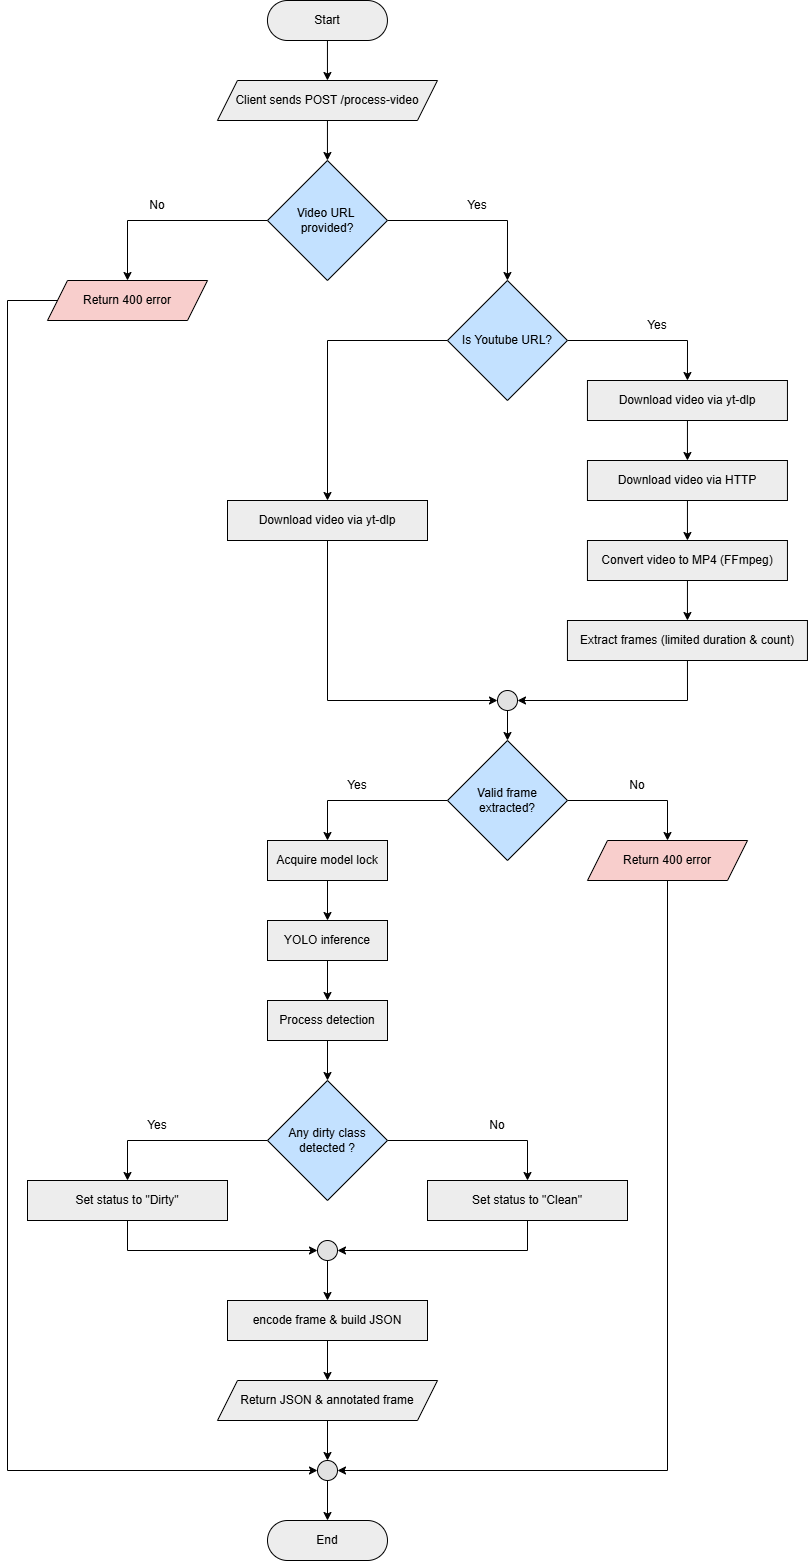

The diagram above was exported from draw.io. Its source (the exported page's mxGraphModel, read from the mxfile embedded in the PNG):
<mxGraphModel dx="2593" dy="1540" grid="1" gridSize="10" guides="1" tooltips="1" connect="1" arrows="1" fold="1" page="1" pageScale="1" pageWidth="850" pageHeight="1100" math="0" shadow="0">
  <root>
    <mxCell id="0" />
    <mxCell id="1" parent="0" />
    <mxCell id="wMYXuTg6Xyqx3MB9EXF7-22" edge="1" parent="1" source="wMYXuTg6Xyqx3MB9EXF7-2" style="rounded=0;orthogonalLoop=1;jettySize=auto;html=1;exitX=0.5;exitY=1;exitDx=0;exitDy=0;entryX=0.5;entryY=0;entryDx=0;entryDy=0;" target="wMYXuTg6Xyqx3MB9EXF7-21">
      <mxGeometry relative="1" as="geometry" />
    </mxCell>
    <mxCell id="wMYXuTg6Xyqx3MB9EXF7-2" parent="1" style="rounded=1;whiteSpace=wrap;html=1;arcSize=50;fillColor=#EDEDED;" value="Start" vertex="1">
      <mxGeometry height="40" width="120" x="299.95" y="40" as="geometry" />
    </mxCell>
    <mxCell id="TVIKwFpc6PUa-4_ejrrB-1" edge="1" parent="1" source="wMYXuTg6Xyqx3MB9EXF7-5" style="edgeStyle=orthogonalEdgeStyle;rounded=0;orthogonalLoop=1;jettySize=auto;html=1;exitX=0;exitY=0.5;exitDx=0;exitDy=0;entryX=0.5;entryY=0;entryDx=0;entryDy=0;" target="wMYXuTg6Xyqx3MB9EXF7-44">
      <mxGeometry relative="1" as="geometry" />
    </mxCell>
    <mxCell id="TVIKwFpc6PUa-4_ejrrB-5" edge="1" parent="1" source="wMYXuTg6Xyqx3MB9EXF7-5" style="edgeStyle=orthogonalEdgeStyle;rounded=0;orthogonalLoop=1;jettySize=auto;html=1;exitX=1;exitY=0.5;exitDx=0;exitDy=0;entryX=0.5;entryY=0;entryDx=0;entryDy=0;" target="TVIKwFpc6PUa-4_ejrrB-2">
      <mxGeometry relative="1" as="geometry" />
    </mxCell>
    <mxCell id="wMYXuTg6Xyqx3MB9EXF7-5" parent="1" style="rhombus;whiteSpace=wrap;html=1;fillColor=#C3E1FF;" value="Video URL&amp;nbsp;&lt;div&gt;provided?&lt;/div&gt;" vertex="1">
      <mxGeometry height="120" width="120" x="299.95" y="200" as="geometry" />
    </mxCell>
    <mxCell id="wMYXuTg6Xyqx3MB9EXF7-11" parent="1" style="text;html=1;whiteSpace=wrap;strokeColor=none;fillColor=none;align=center;verticalAlign=middle;rounded=0;" value="Yes" vertex="1">
      <mxGeometry height="30" width="60" x="479.95" y="230" as="geometry" />
    </mxCell>
    <mxCell id="wMYXuTg6Xyqx3MB9EXF7-12" parent="1" style="text;html=1;whiteSpace=wrap;strokeColor=none;fillColor=none;align=center;verticalAlign=middle;rounded=0;" value="No" vertex="1">
      <mxGeometry height="30" width="60" x="159.95" y="230" as="geometry" />
    </mxCell>
    <mxCell id="wMYXuTg6Xyqx3MB9EXF7-43" edge="1" parent="1" source="wMYXuTg6Xyqx3MB9EXF7-21" style="rounded=0;orthogonalLoop=1;jettySize=auto;html=1;exitX=0.5;exitY=1;exitDx=0;exitDy=0;entryX=0.5;entryY=0;entryDx=0;entryDy=0;" target="wMYXuTg6Xyqx3MB9EXF7-5">
      <mxGeometry relative="1" as="geometry">
        <mxPoint x="359.95000000000005" y="190" as="targetPoint" />
      </mxGeometry>
    </mxCell>
    <mxCell id="wMYXuTg6Xyqx3MB9EXF7-21" parent="1" style="shape=parallelogram;perimeter=parallelogramPerimeter;whiteSpace=wrap;html=1;fixedSize=1;fillColor=#EDEDED;" value="Client sends POST /process-video" vertex="1">
      <mxGeometry height="40" width="220" x="249.95" y="120" as="geometry" />
    </mxCell>
    <mxCell id="wMYXuTg6Xyqx3MB9EXF7-28" edge="1" parent="1" source="wMYXuTg6Xyqx3MB9EXF7-25" style="rounded=0;orthogonalLoop=1;jettySize=auto;html=1;exitX=0.5;exitY=1;exitDx=0;exitDy=0;entryX=0.5;entryY=0;entryDx=0;entryDy=0;" target="wMYXuTg6Xyqx3MB9EXF7-26">
      <mxGeometry relative="1" as="geometry" />
    </mxCell>
    <mxCell id="wMYXuTg6Xyqx3MB9EXF7-25" parent="1" style="rounded=0;whiteSpace=wrap;html=1;fillColor=#EDEDED;" value="Download video via yt-dlp" vertex="1">
      <mxGeometry height="40" width="200" x="619.95" y="420" as="geometry" />
    </mxCell>
    <mxCell id="wMYXuTg6Xyqx3MB9EXF7-31" edge="1" parent="1" source="wMYXuTg6Xyqx3MB9EXF7-26" style="rounded=0;orthogonalLoop=1;jettySize=auto;html=1;exitX=0.5;exitY=1;exitDx=0;exitDy=0;entryX=0.5;entryY=0;entryDx=0;entryDy=0;" target="wMYXuTg6Xyqx3MB9EXF7-29">
      <mxGeometry relative="1" as="geometry" />
    </mxCell>
    <mxCell id="wMYXuTg6Xyqx3MB9EXF7-26" parent="1" style="rounded=0;whiteSpace=wrap;html=1;fillColor=#EDEDED;" value="Download video via HTTP" vertex="1">
      <mxGeometry height="40" width="200" x="619.95" y="500" as="geometry" />
    </mxCell>
    <mxCell id="wMYXuTg6Xyqx3MB9EXF7-32" edge="1" parent="1" source="wMYXuTg6Xyqx3MB9EXF7-29" style="rounded=0;orthogonalLoop=1;jettySize=auto;html=1;exitX=0.5;exitY=1;exitDx=0;exitDy=0;entryX=0.5;entryY=0;entryDx=0;entryDy=0;" target="wMYXuTg6Xyqx3MB9EXF7-30">
      <mxGeometry relative="1" as="geometry" />
    </mxCell>
    <mxCell id="wMYXuTg6Xyqx3MB9EXF7-29" parent="1" style="rounded=0;whiteSpace=wrap;html=1;fillColor=#EDEDED;" value="Convert video to MP4 (FFmpeg)" vertex="1">
      <mxGeometry height="40" width="200" x="619.95" y="580" as="geometry" />
    </mxCell>
    <mxCell id="TVIKwFpc6PUa-4_ejrrB-15" edge="1" parent="1" source="wMYXuTg6Xyqx3MB9EXF7-30" style="edgeStyle=orthogonalEdgeStyle;rounded=0;orthogonalLoop=1;jettySize=auto;html=1;exitX=0.5;exitY=1;exitDx=0;exitDy=0;entryX=1;entryY=0.5;entryDx=0;entryDy=0;" target="TVIKwFpc6PUa-4_ejrrB-13">
      <mxGeometry relative="1" as="geometry" />
    </mxCell>
    <mxCell id="wMYXuTg6Xyqx3MB9EXF7-30" parent="1" style="rounded=0;whiteSpace=wrap;html=1;fillColor=#EDEDED;" value="Extract frames (limited duration &amp;amp; count)" vertex="1">
      <mxGeometry height="40" width="240" x="599.95" y="660" as="geometry" />
    </mxCell>
    <mxCell id="wMYXuTg6Xyqx3MB9EXF7-72" edge="1" parent="1" source="wMYXuTg6Xyqx3MB9EXF7-33" style="edgeStyle=orthogonalEdgeStyle;rounded=0;orthogonalLoop=1;jettySize=auto;html=1;exitX=0;exitY=0.5;exitDx=0;exitDy=0;entryX=0.5;entryY=0;entryDx=0;entryDy=0;" target="wMYXuTg6Xyqx3MB9EXF7-35">
      <mxGeometry relative="1" as="geometry" />
    </mxCell>
    <mxCell id="wMYXuTg6Xyqx3MB9EXF7-73" edge="1" parent="1" source="wMYXuTg6Xyqx3MB9EXF7-33" style="edgeStyle=orthogonalEdgeStyle;rounded=0;orthogonalLoop=1;jettySize=auto;html=1;exitX=1;exitY=0.5;exitDx=0;exitDy=0;entryX=0.5;entryY=0;entryDx=0;entryDy=0;" target="wMYXuTg6Xyqx3MB9EXF7-49">
      <mxGeometry relative="1" as="geometry" />
    </mxCell>
    <mxCell id="wMYXuTg6Xyqx3MB9EXF7-33" parent="1" style="rhombus;whiteSpace=wrap;html=1;fillColor=#C3E1FF;" value="Valid frame extracted?" vertex="1">
      <mxGeometry height="120" width="120" x="480" y="780" as="geometry" />
    </mxCell>
    <mxCell id="wMYXuTg6Xyqx3MB9EXF7-39" edge="1" parent="1" source="wMYXuTg6Xyqx3MB9EXF7-35" style="rounded=0;orthogonalLoop=1;jettySize=auto;html=1;exitX=0.5;exitY=1;exitDx=0;exitDy=0;entryX=0.5;entryY=0;entryDx=0;entryDy=0;" target="wMYXuTg6Xyqx3MB9EXF7-37">
      <mxGeometry relative="1" as="geometry" />
    </mxCell>
    <mxCell id="wMYXuTg6Xyqx3MB9EXF7-35" parent="1" style="rounded=0;whiteSpace=wrap;html=1;fillColor=#EDEDED;" value="Acquire model lock" vertex="1">
      <mxGeometry height="40" width="120" x="300" y="880" as="geometry" />
    </mxCell>
    <mxCell id="wMYXuTg6Xyqx3MB9EXF7-40" edge="1" parent="1" source="wMYXuTg6Xyqx3MB9EXF7-37" style="rounded=0;orthogonalLoop=1;jettySize=auto;html=1;exitX=0.5;exitY=1;exitDx=0;exitDy=0;entryX=0.5;entryY=0;entryDx=0;entryDy=0;" target="wMYXuTg6Xyqx3MB9EXF7-38">
      <mxGeometry relative="1" as="geometry" />
    </mxCell>
    <mxCell id="wMYXuTg6Xyqx3MB9EXF7-37" parent="1" style="rounded=0;whiteSpace=wrap;html=1;fillColor=#EDEDED;" value="YOLO inference&lt;span style=&quot;color: rgba(0, 0, 0, 0); font-family: monospace; font-size: 0px; text-align: start; text-wrap-mode: nowrap;&quot;&gt;%3CmxGraphModel%3E%3Croot%3E%3CmxCell%20id%3D%220%22%2F%3E%3CmxCell%20id%3D%221%22%20parent%3D%220%22%2F%3E%3CmxCell%20id%3D%222%22%20parent%3D%221%22%20style%3D%22rounded%3D0%3BwhiteSpace%3Dwrap%3Bhtml%3D1%3BfillColor%3D%23EDEDED%3B%22%20value%3D%22Acquire%20Model%20Lock%22%20vertex%3D%221%22%3E%3CmxGeometry%20height%3D%2240%22%20width%3D%22120%22%20x%3D%22640%22%20y%3D%22780%22%20as%3D%22geometry%22%2F%3E%3C%2FmxCell%3E%3C%2Froot%3E%3C%2FmxGraphModel%3E&lt;/span&gt;" vertex="1">
      <mxGeometry height="40" width="120" x="300" y="960" as="geometry" />
    </mxCell>
    <mxCell id="wMYXuTg6Xyqx3MB9EXF7-42" edge="1" parent="1" source="wMYXuTg6Xyqx3MB9EXF7-38" style="edgeStyle=orthogonalEdgeStyle;rounded=0;orthogonalLoop=1;jettySize=auto;html=1;exitX=0.5;exitY=1;exitDx=0;exitDy=0;entryX=0.5;entryY=0;entryDx=0;entryDy=0;" target="wMYXuTg6Xyqx3MB9EXF7-41">
      <mxGeometry relative="1" as="geometry" />
    </mxCell>
    <mxCell id="wMYXuTg6Xyqx3MB9EXF7-38" parent="1" style="rounded=0;whiteSpace=wrap;html=1;fillColor=#EDEDED;" value="Process detection" vertex="1">
      <mxGeometry height="40" width="120" x="300" y="1040" as="geometry" />
    </mxCell>
    <mxCell id="wMYXuTg6Xyqx3MB9EXF7-51" edge="1" parent="1" source="wMYXuTg6Xyqx3MB9EXF7-41" style="edgeStyle=orthogonalEdgeStyle;rounded=0;orthogonalLoop=1;jettySize=auto;html=1;exitX=1;exitY=0.5;exitDx=0;exitDy=0;entryX=0.5;entryY=0;entryDx=0;entryDy=0;" target="wMYXuTg6Xyqx3MB9EXF7-46">
      <mxGeometry relative="1" as="geometry" />
    </mxCell>
    <mxCell id="wMYXuTg6Xyqx3MB9EXF7-52" edge="1" parent="1" source="wMYXuTg6Xyqx3MB9EXF7-41" style="edgeStyle=orthogonalEdgeStyle;rounded=0;orthogonalLoop=1;jettySize=auto;html=1;exitX=0;exitY=0.5;exitDx=0;exitDy=0;entryX=0.5;entryY=0;entryDx=0;entryDy=0;" target="wMYXuTg6Xyqx3MB9EXF7-48">
      <mxGeometry relative="1" as="geometry" />
    </mxCell>
    <mxCell id="wMYXuTg6Xyqx3MB9EXF7-41" parent="1" style="rhombus;whiteSpace=wrap;html=1;fillColor=#C3E1FF;" value="Any dirty class detected ?" vertex="1">
      <mxGeometry height="120" width="120" x="300" y="1120" as="geometry" />
    </mxCell>
    <mxCell id="TVIKwFpc6PUa-4_ejrrB-18" edge="1" parent="1" source="wMYXuTg6Xyqx3MB9EXF7-44" style="edgeStyle=orthogonalEdgeStyle;rounded=0;orthogonalLoop=1;jettySize=auto;html=1;exitX=0;exitY=0.5;exitDx=0;exitDy=0;entryX=0;entryY=0.5;entryDx=0;entryDy=0;" target="wMYXuTg6Xyqx3MB9EXF7-66">
      <mxGeometry relative="1" as="geometry">
        <Array as="points">
          <mxPoint x="40" y="340" />
          <mxPoint x="40" y="1510" />
        </Array>
        <mxPoint x="-130" y="1548.8887532552083" as="targetPoint" />
      </mxGeometry>
    </mxCell>
    <mxCell id="wMYXuTg6Xyqx3MB9EXF7-44" parent="1" style="shape=parallelogram;perimeter=parallelogramPerimeter;whiteSpace=wrap;html=1;fixedSize=1;fillColor=#F8CECC;" value="Return 400 error" vertex="1">
      <mxGeometry height="40" width="160" x="80" y="320" as="geometry" />
    </mxCell>
    <mxCell id="wMYXuTg6Xyqx3MB9EXF7-60" edge="1" parent="1" source="wMYXuTg6Xyqx3MB9EXF7-46" style="edgeStyle=orthogonalEdgeStyle;rounded=0;orthogonalLoop=1;jettySize=auto;html=1;exitX=0.5;exitY=1;exitDx=0;exitDy=0;entryX=1;entryY=0.5;entryDx=0;entryDy=0;" target="wMYXuTg6Xyqx3MB9EXF7-58">
      <mxGeometry relative="1" as="geometry" />
    </mxCell>
    <mxCell id="wMYXuTg6Xyqx3MB9EXF7-46" parent="1" style="rounded=0;whiteSpace=wrap;html=1;fillColor=#EDEDED;" value="Set status to &quot;Clean&quot;" vertex="1">
      <mxGeometry height="40" width="200" x="460" y="1220" as="geometry" />
    </mxCell>
    <mxCell id="wMYXuTg6Xyqx3MB9EXF7-59" edge="1" parent="1" source="wMYXuTg6Xyqx3MB9EXF7-48" style="edgeStyle=orthogonalEdgeStyle;rounded=0;orthogonalLoop=1;jettySize=auto;html=1;exitX=0.5;exitY=1;exitDx=0;exitDy=0;entryX=0;entryY=0.5;entryDx=0;entryDy=0;" target="wMYXuTg6Xyqx3MB9EXF7-58">
      <mxGeometry relative="1" as="geometry" />
    </mxCell>
    <mxCell id="wMYXuTg6Xyqx3MB9EXF7-48" parent="1" style="rounded=0;whiteSpace=wrap;html=1;fillColor=#EDEDED;" value="Set status to &quot;Dirty&quot;" vertex="1">
      <mxGeometry height="40" width="200" x="60" y="1220" as="geometry" />
    </mxCell>
    <mxCell id="wMYXuTg6Xyqx3MB9EXF7-75" edge="1" parent="1" source="wMYXuTg6Xyqx3MB9EXF7-49" style="edgeStyle=orthogonalEdgeStyle;rounded=0;orthogonalLoop=1;jettySize=auto;html=1;exitX=0.5;exitY=1;exitDx=0;exitDy=0;entryX=1;entryY=0.5;entryDx=0;entryDy=0;" target="wMYXuTg6Xyqx3MB9EXF7-66">
      <mxGeometry relative="1" as="geometry">
        <mxPoint x="750" y="1710" as="targetPoint" />
      </mxGeometry>
    </mxCell>
    <mxCell id="wMYXuTg6Xyqx3MB9EXF7-49" parent="1" style="shape=parallelogram;perimeter=parallelogramPerimeter;whiteSpace=wrap;html=1;fixedSize=1;fillColor=#F8CECC;" value="Return 400 error" vertex="1">
      <mxGeometry height="40" width="160" x="620" y="880" as="geometry" />
    </mxCell>
    <mxCell id="wMYXuTg6Xyqx3MB9EXF7-53" parent="1" style="text;html=1;whiteSpace=wrap;strokeColor=none;fillColor=none;align=center;verticalAlign=middle;rounded=0;" value="Yes" vertex="1">
      <mxGeometry height="30" width="60" x="360" y="810" as="geometry" />
    </mxCell>
    <mxCell id="wMYXuTg6Xyqx3MB9EXF7-54" parent="1" style="text;html=1;whiteSpace=wrap;strokeColor=none;fillColor=none;align=center;verticalAlign=middle;rounded=0;" value="No" vertex="1">
      <mxGeometry height="30" width="60" x="640" y="810" as="geometry" />
    </mxCell>
    <mxCell id="wMYXuTg6Xyqx3MB9EXF7-55" parent="1" style="text;html=1;whiteSpace=wrap;strokeColor=none;fillColor=none;align=center;verticalAlign=middle;rounded=0;" value="No" vertex="1">
      <mxGeometry height="30" width="60" x="500" y="1150" as="geometry" />
    </mxCell>
    <mxCell id="wMYXuTg6Xyqx3MB9EXF7-56" parent="1" style="text;html=1;whiteSpace=wrap;strokeColor=none;fillColor=none;align=center;verticalAlign=middle;rounded=0;" value="Yes" vertex="1">
      <mxGeometry height="30" width="60" x="160" y="1150" as="geometry" />
    </mxCell>
    <mxCell id="wMYXuTg6Xyqx3MB9EXF7-63" edge="1" parent="1" source="wMYXuTg6Xyqx3MB9EXF7-57" style="rounded=0;orthogonalLoop=1;jettySize=auto;html=1;exitX=0.5;exitY=1;exitDx=0;exitDy=0;entryX=0.5;entryY=0;entryDx=0;entryDy=0;" target="wMYXuTg6Xyqx3MB9EXF7-62">
      <mxGeometry relative="1" as="geometry" />
    </mxCell>
    <mxCell id="wMYXuTg6Xyqx3MB9EXF7-57" parent="1" style="rounded=0;whiteSpace=wrap;html=1;fillColor=#EDEDED;" value="encode frame &amp;amp; build JSON" vertex="1">
      <mxGeometry height="40" width="200" x="260" y="1340" as="geometry" />
    </mxCell>
    <mxCell id="wMYXuTg6Xyqx3MB9EXF7-61" edge="1" parent="1" source="wMYXuTg6Xyqx3MB9EXF7-58" style="rounded=0;orthogonalLoop=1;jettySize=auto;html=1;exitX=0.5;exitY=1;exitDx=0;exitDy=0;" target="wMYXuTg6Xyqx3MB9EXF7-57">
      <mxGeometry relative="1" as="geometry" />
    </mxCell>
    <mxCell id="wMYXuTg6Xyqx3MB9EXF7-58" parent="1" style="ellipse;whiteSpace=wrap;html=1;aspect=fixed;fillColor=#E1E1E1;" value="" vertex="1">
      <mxGeometry height="20" width="20" x="350" y="1280" as="geometry" />
    </mxCell>
    <mxCell id="wMYXuTg6Xyqx3MB9EXF7-67" edge="1" parent="1" source="wMYXuTg6Xyqx3MB9EXF7-62" style="rounded=0;orthogonalLoop=1;jettySize=auto;html=1;exitX=0.5;exitY=1;exitDx=0;exitDy=0;entryX=0.5;entryY=0;entryDx=0;entryDy=0;" target="wMYXuTg6Xyqx3MB9EXF7-66">
      <mxGeometry relative="1" as="geometry" />
    </mxCell>
    <mxCell id="wMYXuTg6Xyqx3MB9EXF7-62" parent="1" style="shape=parallelogram;perimeter=parallelogramPerimeter;whiteSpace=wrap;html=1;fixedSize=1;fillColor=#EDEDED;" value="Return JSON &amp;amp; annotated frame" vertex="1">
      <mxGeometry height="40" width="220" x="250" y="1420" as="geometry" />
    </mxCell>
    <mxCell id="wMYXuTg6Xyqx3MB9EXF7-69" edge="1" parent="1" source="wMYXuTg6Xyqx3MB9EXF7-66" style="rounded=0;orthogonalLoop=1;jettySize=auto;html=1;exitX=0.5;exitY=1;exitDx=0;exitDy=0;entryX=0.5;entryY=0;entryDx=0;entryDy=0;" target="wMYXuTg6Xyqx3MB9EXF7-68">
      <mxGeometry relative="1" as="geometry" />
    </mxCell>
    <mxCell id="wMYXuTg6Xyqx3MB9EXF7-66" parent="1" style="ellipse;whiteSpace=wrap;html=1;aspect=fixed;fillColor=#E1E1E1;" value="" vertex="1">
      <mxGeometry height="20" width="20" x="350" y="1500" as="geometry" />
    </mxCell>
    <mxCell id="wMYXuTg6Xyqx3MB9EXF7-68" parent="1" style="rounded=1;whiteSpace=wrap;html=1;arcSize=50;fillColor=#EDEDED;" value="End" vertex="1">
      <mxGeometry height="40" width="120" x="300" y="1560" as="geometry" />
    </mxCell>
    <mxCell id="TVIKwFpc6PUa-4_ejrrB-6" edge="1" parent="1" source="TVIKwFpc6PUa-4_ejrrB-2" style="edgeStyle=orthogonalEdgeStyle;rounded=0;orthogonalLoop=1;jettySize=auto;html=1;exitX=1;exitY=0.5;exitDx=0;exitDy=0;entryX=0.5;entryY=0;entryDx=0;entryDy=0;" target="wMYXuTg6Xyqx3MB9EXF7-25">
      <mxGeometry relative="1" as="geometry" />
    </mxCell>
    <mxCell id="TVIKwFpc6PUa-4_ejrrB-10" edge="1" parent="1" source="TVIKwFpc6PUa-4_ejrrB-2" style="edgeStyle=orthogonalEdgeStyle;rounded=0;orthogonalLoop=1;jettySize=auto;html=1;exitX=0;exitY=0.5;exitDx=0;exitDy=0;entryX=0.5;entryY=0;entryDx=0;entryDy=0;" target="TVIKwFpc6PUa-4_ejrrB-8">
      <mxGeometry relative="1" as="geometry" />
    </mxCell>
    <mxCell id="TVIKwFpc6PUa-4_ejrrB-2" parent="1" style="rhombus;whiteSpace=wrap;html=1;fillColor=#C3E1FF;" value="Is Youtube URL?" vertex="1">
      <mxGeometry height="120" width="120" x="479.95" y="320" as="geometry" />
    </mxCell>
    <mxCell id="TVIKwFpc6PUa-4_ejrrB-7" parent="1" style="text;html=1;whiteSpace=wrap;strokeColor=none;fillColor=none;align=center;verticalAlign=middle;rounded=0;" value="Yes" vertex="1">
      <mxGeometry height="30" width="60" x="660" y="350" as="geometry" />
    </mxCell>
    <mxCell id="TVIKwFpc6PUa-4_ejrrB-14" edge="1" parent="1" source="TVIKwFpc6PUa-4_ejrrB-8" style="edgeStyle=orthogonalEdgeStyle;rounded=0;orthogonalLoop=1;jettySize=auto;html=1;exitX=0.5;exitY=1;exitDx=0;exitDy=0;entryX=0;entryY=0.5;entryDx=0;entryDy=0;" target="TVIKwFpc6PUa-4_ejrrB-13">
      <mxGeometry relative="1" as="geometry" />
    </mxCell>
    <mxCell id="TVIKwFpc6PUa-4_ejrrB-8" parent="1" style="rounded=0;whiteSpace=wrap;html=1;fillColor=#EDEDED;" value="Download video via yt-dlp" vertex="1">
      <mxGeometry height="40" width="200" x="260" y="540" as="geometry" />
    </mxCell>
    <mxCell id="TVIKwFpc6PUa-4_ejrrB-16" edge="1" parent="1" source="TVIKwFpc6PUa-4_ejrrB-13" style="rounded=0;orthogonalLoop=1;jettySize=auto;html=1;exitX=0.5;exitY=1;exitDx=0;exitDy=0;entryX=0.5;entryY=0;entryDx=0;entryDy=0;" target="wMYXuTg6Xyqx3MB9EXF7-33">
      <mxGeometry relative="1" as="geometry" />
    </mxCell>
    <mxCell id="TVIKwFpc6PUa-4_ejrrB-13" parent="1" style="ellipse;whiteSpace=wrap;html=1;aspect=fixed;fillColor=#E1E1E1;" value="" vertex="1">
      <mxGeometry height="20" width="20" x="530" y="730" as="geometry" />
    </mxCell>
  </root>
</mxGraphModel>